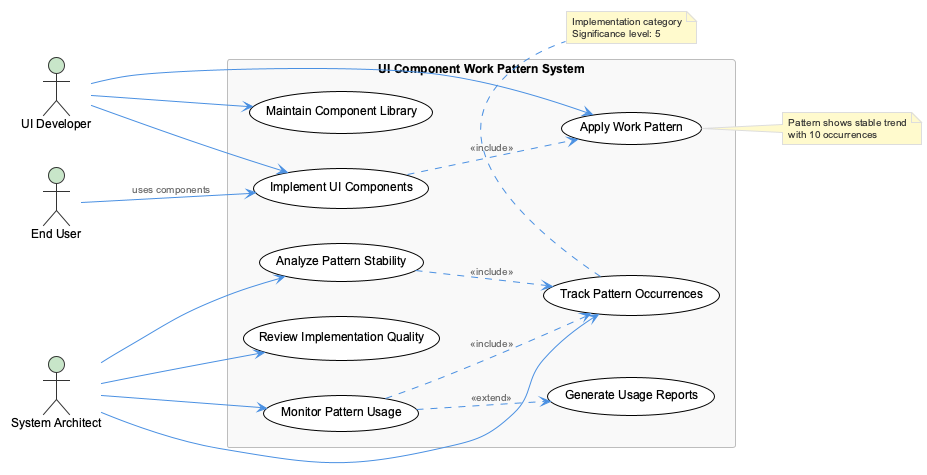

The diagram above was rendered by PlantUML. Its source (embedded in the PNG):
@startuml
!include /Users/q284340/Agentic/coding/docs/puml/_standard-style.puml

left to right direction

actor "UI Developer" as dev
actor "System Architect" as arch
actor "End User" as user

rectangle "UI Component Work Pattern System" {
  usecase "Implement UI Components" as implement
  usecase "Apply Work Pattern" as apply
  usecase "Monitor Pattern Usage" as monitor
  usecase "Analyze Pattern Stability" as analyze
  usecase "Maintain Component Library" as maintain
  usecase "Review Implementation Quality" as review
  usecase "Track Pattern Occurrences" as track
  usecase "Generate Usage Reports" as reports
}

dev --> implement
dev --> apply
dev --> maintain

arch --> monitor
arch --> analyze
arch --> review
arch --> track

user --> implement : uses components

implement ..> apply : <<include>>
monitor ..> track : <<include>>
analyze ..> track : <<include>>
monitor ..> reports : <<extend>>

note right of apply : Pattern shows stable trend\nwith 10 occurrences
note bottom of track : Implementation category\nSignificance level: 5

@enduml